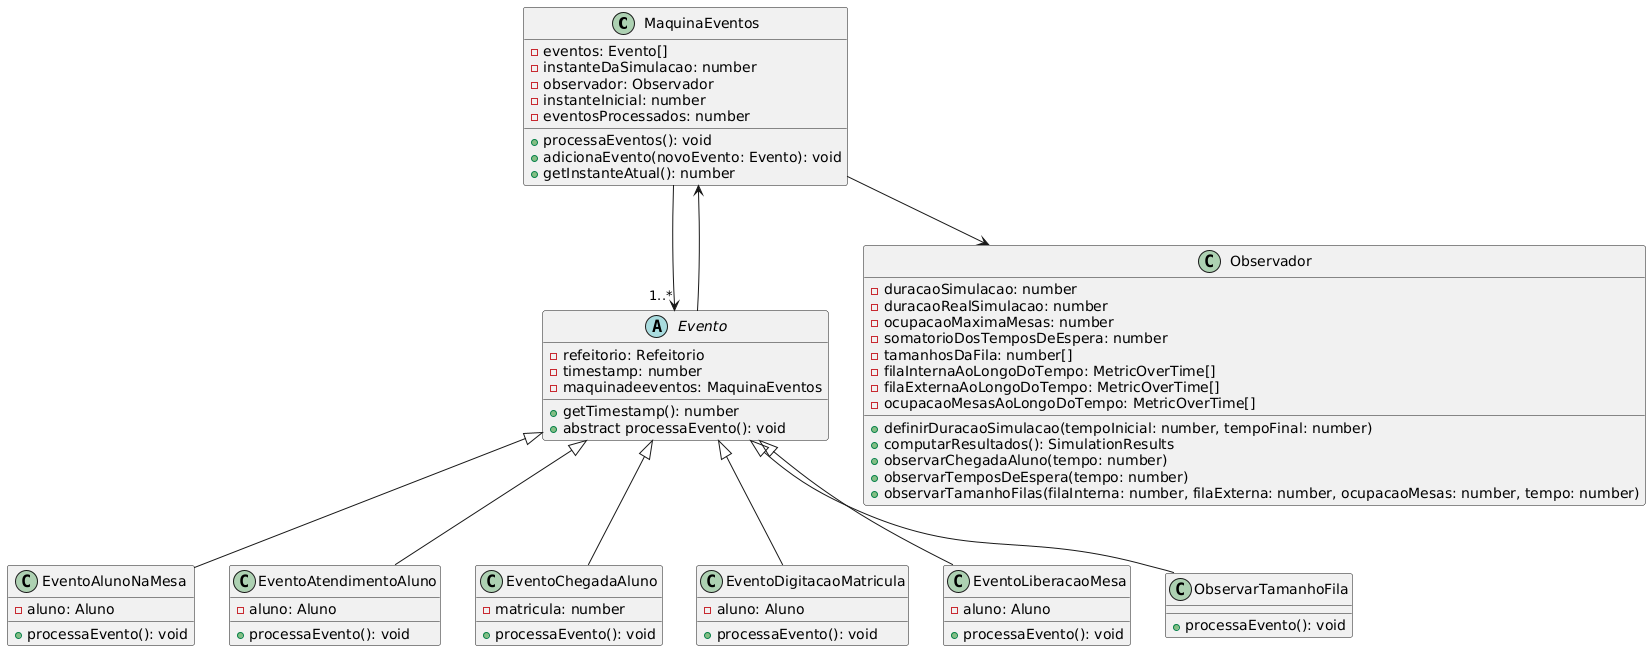

The diagram above was rendered by PlantUML. Its source (embedded in the PNG):
@startuml
class MaquinaEventos {
    - eventos: Evento[]
    - instanteDaSimulacao: number
    - observador: Observador
    - instanteInicial: number
    - eventosProcessados: number
    + processaEventos(): void
    + adicionaEvento(novoEvento: Evento): void
    + getInstanteAtual(): number
}

abstract class Evento {
    - refeitorio: Refeitorio
    - timestamp: number
    - maquinadeeventos: MaquinaEventos
    + getTimestamp(): number
    + abstract processaEvento(): void
}

class EventoAlunoNaMesa {
    - aluno: Aluno
    + processaEvento(): void
}

class EventoAtendimentoAluno {
    - aluno: Aluno
    + processaEvento(): void
}

class EventoChegadaAluno {
    - matricula: number
    + processaEvento(): void
}

class EventoDigitacaoMatricula {
    - aluno: Aluno
    + processaEvento(): void
}

class EventoLiberacaoMesa {
    - aluno: Aluno
    + processaEvento(): void
}

class Observador {
    - duracaoSimulacao: number
    - duracaoRealSimulacao: number
    - ocupacaoMaximaMesas: number
    - somatorioDosTemposDeEspera: number
    - tamanhosDaFila: number[]
    - filaInternaAoLongoDoTempo: MetricOverTime[]
    - filaExternaAoLongoDoTempo: MetricOverTime[]
    - ocupacaoMesasAoLongoDoTempo: MetricOverTime[]
    + definirDuracaoSimulacao(tempoInicial: number, tempoFinal: number)
    + computarResultados(): SimulationResults
    + observarChegadaAluno(tempo: number)
    + observarTemposDeEspera(tempo: number)
    + observarTamanhoFilas(filaInterna: number, filaExterna: number, ocupacaoMesas: number, tempo: number)
}

class ObservarTamanhoFila {
    + processaEvento(): void
}

Evento <|-- EventoAlunoNaMesa
Evento <|-- EventoAtendimentoAluno
Evento <|-- EventoChegadaAluno
Evento <|-- EventoDigitacaoMatricula
Evento <|-- EventoLiberacaoMesa
Evento <|-- ObservarTamanhoFila

MaquinaEventos --> Observador
MaquinaEventos --> "1..*" Evento

Evento --> MaquinaEventos
@enduml